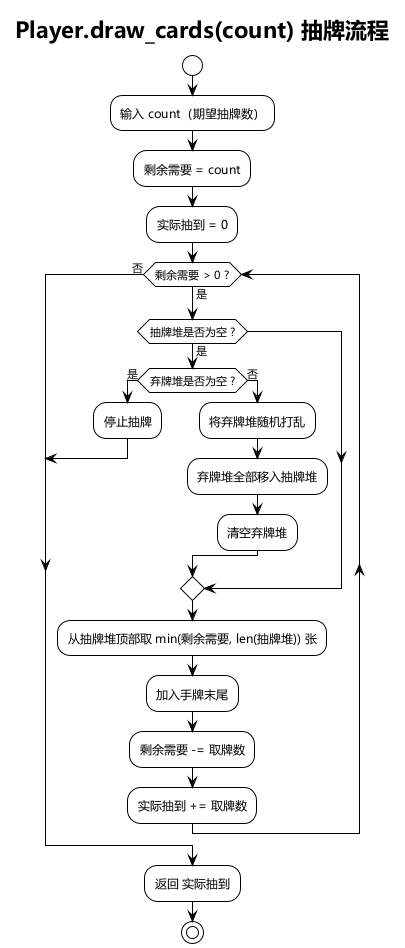

The diagram above was rendered by PlantUML. Its source (embedded in the PNG):
@startuml draw_flow
!theme plain
skinparam defaultFontName Microsoft YaHei,SimHei,SimSun,sans-serif
skinparam activityFontName Microsoft YaHei,SimHei,SimSun,sans-serif
title Player.draw_cards(count) 抽牌流程

start
:输入 count（期望抽牌数）;
:剩余需要 = count;
:实际抽到 = 0;

while (剩余需要 > 0 ?) is (是)
  if (抽牌堆是否为空 ?) then (是)
    if (弃牌堆是否为空 ?) then (是)
      :停止抽牌;
      break
    else (否)
      :将弃牌堆随机打乱;
      :弃牌堆全部移入抽牌堆;
      :清空弃牌堆;
    endif
  endif
  
  :从抽牌堆顶部取 min(剩余需要, len(抽牌堆)) 张;
  :加入手牌末尾;
  :剩余需要 -= 取牌数;
  :实际抽到 += 取牌数;
endwhile (否)

:返回 实际抽到;
stop

@enduml